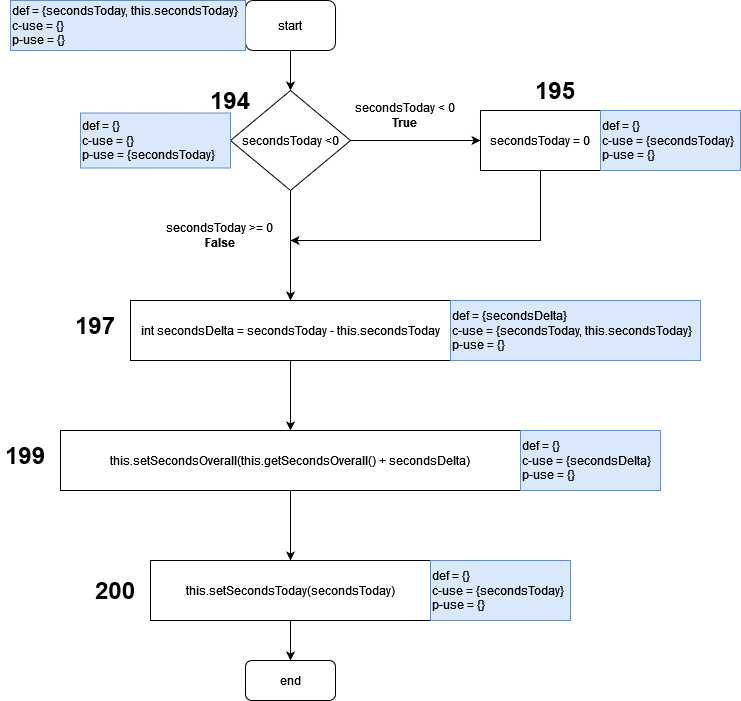

The diagram above was exported from draw.io. Its source (the exported page's mxGraphModel, read from the mxfile embedded in the PNG):
<mxGraphModel dx="1422" dy="762" grid="1" gridSize="10" guides="1" tooltips="1" connect="1" arrows="1" fold="1" page="1" pageScale="1" pageWidth="850" pageHeight="1100" math="0" shadow="0">
  <root>
    <mxCell id="0" />
    <mxCell id="1" parent="0" />
    <mxCell id="KtMiBsefB78SSQVFUcW_-1" value="start" style="rounded=1;whiteSpace=wrap;html=1;" parent="1" vertex="1">
      <mxGeometry x="415" y="80" width="90" height="50" as="geometry" />
    </mxCell>
    <mxCell id="KtMiBsefB78SSQVFUcW_-3" value="" style="edgeStyle=orthogonalEdgeStyle;rounded=0;orthogonalLoop=1;jettySize=auto;html=1;endArrow=none;endFill=0;startArrow=classic;startFill=1;" parent="1" target="KtMiBsefB78SSQVFUcW_-1" edge="1">
      <mxGeometry relative="1" as="geometry">
        <mxPoint x="460" y="170" as="sourcePoint" />
      </mxGeometry>
    </mxCell>
    <mxCell id="KtMiBsefB78SSQVFUcW_-6" style="edgeStyle=orthogonalEdgeStyle;rounded=0;orthogonalLoop=1;jettySize=auto;html=1;entryX=0;entryY=0.5;entryDx=0;entryDy=0;startArrow=none;startFill=0;endArrow=classic;endFill=1;" parent="1" source="KtMiBsefB78SSQVFUcW_-4" target="KtMiBsefB78SSQVFUcW_-5" edge="1">
      <mxGeometry relative="1" as="geometry" />
    </mxCell>
    <mxCell id="KtMiBsefB78SSQVFUcW_-11" value="" style="edgeStyle=orthogonalEdgeStyle;rounded=0;orthogonalLoop=1;jettySize=auto;html=1;startArrow=none;startFill=0;endArrow=classic;endFill=1;" parent="1" source="KtMiBsefB78SSQVFUcW_-4" target="KtMiBsefB78SSQVFUcW_-9" edge="1">
      <mxGeometry relative="1" as="geometry" />
    </mxCell>
    <mxCell id="KtMiBsefB78SSQVFUcW_-4" value="secondsToday &amp;lt;0" style="rhombus;whiteSpace=wrap;html=1;" parent="1" vertex="1">
      <mxGeometry x="400" y="170" width="120" height="100" as="geometry" />
    </mxCell>
    <mxCell id="KtMiBsefB78SSQVFUcW_-13" style="edgeStyle=orthogonalEdgeStyle;rounded=0;orthogonalLoop=1;jettySize=auto;html=1;startArrow=none;startFill=0;endArrow=classic;endFill=1;" parent="1" source="KtMiBsefB78SSQVFUcW_-5" edge="1">
      <mxGeometry relative="1" as="geometry">
        <mxPoint x="460" y="320" as="targetPoint" />
        <Array as="points">
          <mxPoint x="710" y="310" />
          <mxPoint x="710" y="310" />
        </Array>
      </mxGeometry>
    </mxCell>
    <mxCell id="KtMiBsefB78SSQVFUcW_-5" value="secondsToday = 0" style="rounded=0;whiteSpace=wrap;html=1;" parent="1" vertex="1">
      <mxGeometry x="650" y="190" width="120" height="60" as="geometry" />
    </mxCell>
    <mxCell id="KtMiBsefB78SSQVFUcW_-7" value="secondsToday &amp;lt; 0&lt;br&gt;&lt;b&gt;True&lt;/b&gt;" style="text;html=1;strokeColor=none;fillColor=none;align=center;verticalAlign=middle;whiteSpace=wrap;rounded=0;" parent="1" vertex="1">
      <mxGeometry x="520" y="180" width="110" height="30" as="geometry" />
    </mxCell>
    <mxCell id="KtMiBsefB78SSQVFUcW_-19" value="" style="edgeStyle=orthogonalEdgeStyle;rounded=0;orthogonalLoop=1;jettySize=auto;html=1;startArrow=none;startFill=0;endArrow=classic;endFill=1;" parent="1" source="KtMiBsefB78SSQVFUcW_-9" target="KtMiBsefB78SSQVFUcW_-18" edge="1">
      <mxGeometry relative="1" as="geometry" />
    </mxCell>
    <mxCell id="KtMiBsefB78SSQVFUcW_-9" value="int secondsDelta = secondsToday - this.secondsToday" style="rounded=0;whiteSpace=wrap;html=1;" parent="1" vertex="1">
      <mxGeometry x="300" y="380" width="320" height="60" as="geometry" />
    </mxCell>
    <mxCell id="KtMiBsefB78SSQVFUcW_-17" value="secondsToday &amp;gt;= 0&lt;b&gt;&lt;br&gt;False&lt;/b&gt;&lt;br&gt;&lt;b&gt;&lt;/b&gt;" style="text;html=1;strokeColor=none;fillColor=none;align=center;verticalAlign=middle;whiteSpace=wrap;rounded=0;" parent="1" vertex="1">
      <mxGeometry x="320" y="300" width="140" height="30" as="geometry" />
    </mxCell>
    <mxCell id="KtMiBsefB78SSQVFUcW_-21" value="" style="edgeStyle=orthogonalEdgeStyle;rounded=0;orthogonalLoop=1;jettySize=auto;html=1;startArrow=none;startFill=0;endArrow=classic;endFill=1;" parent="1" source="KtMiBsefB78SSQVFUcW_-18" target="KtMiBsefB78SSQVFUcW_-20" edge="1">
      <mxGeometry relative="1" as="geometry" />
    </mxCell>
    <mxCell id="KtMiBsefB78SSQVFUcW_-18" value="this.setSecondsOverall(this.getSecondsOverall() + secondsDelta)" style="rounded=0;whiteSpace=wrap;html=1;" parent="1" vertex="1">
      <mxGeometry x="230" y="510" width="460" height="60" as="geometry" />
    </mxCell>
    <mxCell id="KtMiBsefB78SSQVFUcW_-24" value="" style="edgeStyle=orthogonalEdgeStyle;rounded=0;orthogonalLoop=1;jettySize=auto;html=1;startArrow=none;startFill=0;endArrow=classic;endFill=1;" parent="1" source="KtMiBsefB78SSQVFUcW_-20" target="KtMiBsefB78SSQVFUcW_-23" edge="1">
      <mxGeometry relative="1" as="geometry" />
    </mxCell>
    <mxCell id="KtMiBsefB78SSQVFUcW_-20" value="this.setSecondsToday(secondsToday)" style="rounded=0;whiteSpace=wrap;html=1;" parent="1" vertex="1">
      <mxGeometry x="320" y="640" width="280" height="60" as="geometry" />
    </mxCell>
    <mxCell id="KtMiBsefB78SSQVFUcW_-23" value="&lt;div&gt;end&lt;/div&gt;" style="rounded=1;whiteSpace=wrap;html=1;" parent="1" vertex="1">
      <mxGeometry x="415" y="740" width="90" height="40" as="geometry" />
    </mxCell>
    <mxCell id="KtMiBsefB78SSQVFUcW_-25" value="&lt;div&gt;def = {}&lt;/div&gt;&lt;div&gt;c-use = {}&lt;/div&gt;&lt;div&gt;p-use = {secondsToday}&lt;br&gt;&lt;/div&gt;" style="text;html=1;strokeColor=#6c8ebf;fillColor=#dae8fc;align=left;verticalAlign=middle;whiteSpace=wrap;rounded=0;" parent="1" vertex="1">
      <mxGeometry x="250" y="192.5" width="150" height="55" as="geometry" />
    </mxCell>
    <mxCell id="KtMiBsefB78SSQVFUcW_-26" value="&lt;h1&gt;195&lt;/h1&gt;" style="text;html=1;strokeColor=none;fillColor=none;spacing=5;spacingTop=-20;whiteSpace=wrap;overflow=hidden;rounded=0;" parent="1" vertex="1">
      <mxGeometry x="700" y="150" width="50" height="50" as="geometry" />
    </mxCell>
    <mxCell id="KtMiBsefB78SSQVFUcW_-27" value="&lt;h1&gt;194&lt;/h1&gt;" style="text;html=1;strokeColor=none;fillColor=none;spacing=5;spacingTop=-20;whiteSpace=wrap;overflow=hidden;rounded=0;" parent="1" vertex="1">
      <mxGeometry x="375" y="160" width="85" height="50" as="geometry" />
    </mxCell>
    <mxCell id="KtMiBsefB78SSQVFUcW_-28" value="&lt;h1&gt;197&lt;/h1&gt;" style="text;html=1;strokeColor=none;fillColor=none;spacing=5;spacingTop=-20;whiteSpace=wrap;overflow=hidden;rounded=0;" parent="1" vertex="1">
      <mxGeometry x="240" y="385" width="50" height="50" as="geometry" />
    </mxCell>
    <mxCell id="KtMiBsefB78SSQVFUcW_-29" value="&lt;h1&gt;199&lt;/h1&gt;" style="text;html=1;strokeColor=none;fillColor=none;spacing=5;spacingTop=-20;whiteSpace=wrap;overflow=hidden;rounded=0;" parent="1" vertex="1">
      <mxGeometry x="170" y="515" width="50" height="50" as="geometry" />
    </mxCell>
    <mxCell id="KtMiBsefB78SSQVFUcW_-30" value="&lt;h1&gt;200&lt;br&gt;&lt;/h1&gt;" style="text;html=1;strokeColor=none;fillColor=none;spacing=5;spacingTop=-20;whiteSpace=wrap;overflow=hidden;rounded=0;" parent="1" vertex="1">
      <mxGeometry x="260" y="650" width="50" height="50" as="geometry" />
    </mxCell>
    <mxCell id="KtMiBsefB78SSQVFUcW_-31" value="&lt;div&gt;def = {secondsToday, this.secondsToday}&lt;/div&gt;&lt;div&gt;c-use = {}&lt;/div&gt;&lt;div&gt;p-use = {}&lt;br&gt;&lt;/div&gt;" style="text;html=1;strokeColor=#6c8ebf;fillColor=#dae8fc;align=left;verticalAlign=middle;whiteSpace=wrap;rounded=0;" parent="1" vertex="1">
      <mxGeometry x="180" y="80" width="235" height="50" as="geometry" />
    </mxCell>
    <mxCell id="KtMiBsefB78SSQVFUcW_-32" value="&lt;div&gt;def = {}&lt;/div&gt;&lt;div&gt;c-use = {secondsToday}&lt;/div&gt;&lt;div&gt;p-use = {}&lt;br&gt;&lt;/div&gt;" style="text;html=1;strokeColor=#6c8ebf;fillColor=#dae8fc;align=left;verticalAlign=middle;whiteSpace=wrap;rounded=0;" parent="1" vertex="1">
      <mxGeometry x="770" y="190" width="140" height="60" as="geometry" />
    </mxCell>
    <mxCell id="KtMiBsefB78SSQVFUcW_-33" value="&lt;div&gt;def = {secondsDelta}&lt;/div&gt;&lt;div&gt;c-use = {secondsToday, this.secondsToday}&lt;/div&gt;&lt;div&gt;p-use = {}&lt;br&gt;&lt;/div&gt;" style="text;html=1;strokeColor=#6c8ebf;fillColor=#dae8fc;align=left;verticalAlign=middle;whiteSpace=wrap;rounded=0;" parent="1" vertex="1">
      <mxGeometry x="620" y="380" width="250" height="60" as="geometry" />
    </mxCell>
    <mxCell id="KtMiBsefB78SSQVFUcW_-34" value="&lt;div&gt;def = {}&lt;/div&gt;&lt;div&gt;c-use = {secondsDelta}&lt;/div&gt;&lt;div&gt;p-use = {}&lt;br&gt;&lt;/div&gt;" style="text;html=1;strokeColor=#6c8ebf;fillColor=#dae8fc;align=left;verticalAlign=middle;whiteSpace=wrap;rounded=0;" parent="1" vertex="1">
      <mxGeometry x="690" y="510" width="140" height="60" as="geometry" />
    </mxCell>
    <mxCell id="KtMiBsefB78SSQVFUcW_-35" value="&lt;div&gt;def = {}&lt;/div&gt;&lt;div&gt;c-use = {secondsToday}&lt;/div&gt;&lt;div&gt;p-use = {}&lt;br&gt;&lt;/div&gt;" style="text;html=1;strokeColor=#6c8ebf;fillColor=#dae8fc;align=left;verticalAlign=middle;whiteSpace=wrap;rounded=0;" parent="1" vertex="1">
      <mxGeometry x="600" y="640" width="140" height="60" as="geometry" />
    </mxCell>
  </root>
</mxGraphModel>